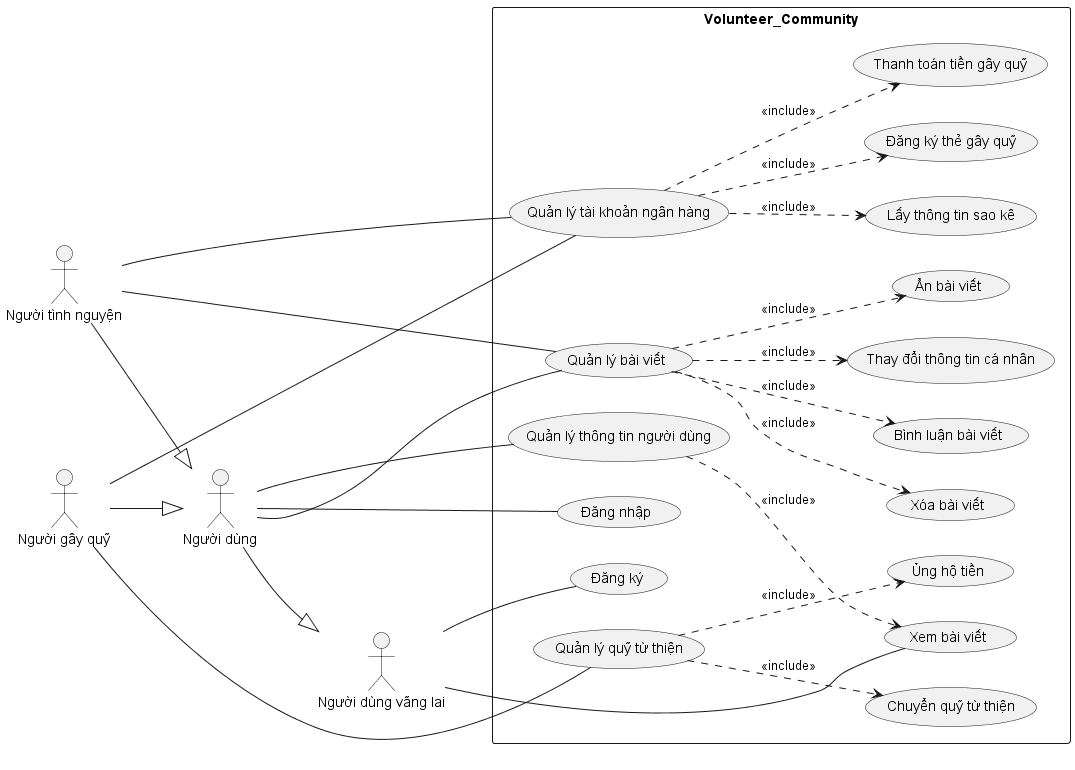

The diagram above was rendered by PlantUML. Its source (embedded in the PNG):
@startuml
left to right direction
actor "Người dùng vãng lai" as guest
actor "Người dùng" as user
actor "Người gây quỹ" as fundraiser
actor "Người tình nguyện" as volunteer
rectangle Volunteer_Community {
  usecase "Đăng ký" as Register
  usecase "Xem bài viết" as PostInf
  usecase "Quản lý thông tin người dùng" as UserManagement
  usecase "Đăng nhập" as Login
  usecase "Quản lý tài khoản ngân hàng" as BankAccManagement
  usecase "Quản lý quỹ từ thiện" as FundManagement
  usecase "Quản lý bài viết" as PostManagement

  usecase "Thay đổi thông tin cá nhân" as ChangeInfAcc
  usecase "Lấy thông tin sao kê" as StatementInf
  usecase "Đăng ký thẻ gây quỹ" as RegisterFundraising
  usecase "Thanh toán tiền gây quỹ" as FundraisingPayment
  usecase "Chuyển quỹ từ thiện" as ChangeCharityFund
  usecase "Ủng hộ tiền" as Donate
  usecase "Ẩn bài viết" as HidePost
  usecase "Xóa bài viết" as DeletePost
  usecase "Bình luận bài viết" as CommentPost
}

user --|> guest
fundraiser --|> user
volunteer --|> user

user -- Login
user -- UserManagement
user -- PostManagement
guest -- PostInf
guest -- Register
fundraiser -- BankAccManagement
fundraiser -- FundManagement
volunteer -- BankAccManagement
volunteer -- PostManagement

BankAccManagement ..> StatementInf : <<include>>
BankAccManagement ..> RegisterFundraising : <<include>>
BankAccManagement ..> FundraisingPayment : <<include>>
FundManagement ..> ChangeCharityFund : <<include>>
FundManagement ..> Donate : <<include>>
PostManagement ..> ChangeInfAcc : <<include>>
PostManagement ..> HidePost : <<include>>
PostManagement ..> DeletePost : <<include>>
PostManagement ..> CommentPost : <<include>>
UserManagement ..> PostInf : <<include>>

@enduml